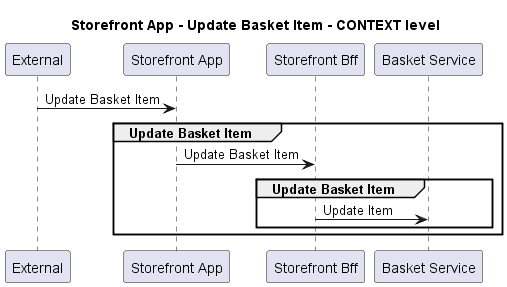

The diagram above was rendered by PlantUML. Its source (embedded in the PNG):
@startuml
!pragma layout smetana

title Storefront App - Update Basket Item - CONTEXT level

participant "External" as C4InterFlow.SoftwareSystems.ExternalSystem
participant "Storefront App" as ECommercePlatform.SoftwareSystems.StorefrontApp
participant "Storefront Bff" as ECommercePlatform.SoftwareSystems.StorefrontBff
participant "Basket Service" as ECommercePlatform.SoftwareSystems.BasketService

C4InterFlow.SoftwareSystems.ExternalSystem -> ECommercePlatform.SoftwareSystems.StorefrontApp : Update Basket Item
group Update Basket Item
ECommercePlatform.SoftwareSystems.StorefrontApp -> ECommercePlatform.SoftwareSystems.StorefrontBff : Update Basket Item
group Update Basket Item
ECommercePlatform.SoftwareSystems.StorefrontBff -> ECommercePlatform.SoftwareSystems.BasketService : Update Item
end
end


@enduml